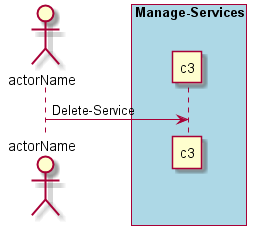

The diagram above was rendered by PlantUML. Its source (embedded in the PNG):
@startuml
Actor "actorName" as A

box "Manage-Services" #lightblue
participant "c3" as S
A -> S : Delete-Service
end box

@enduml